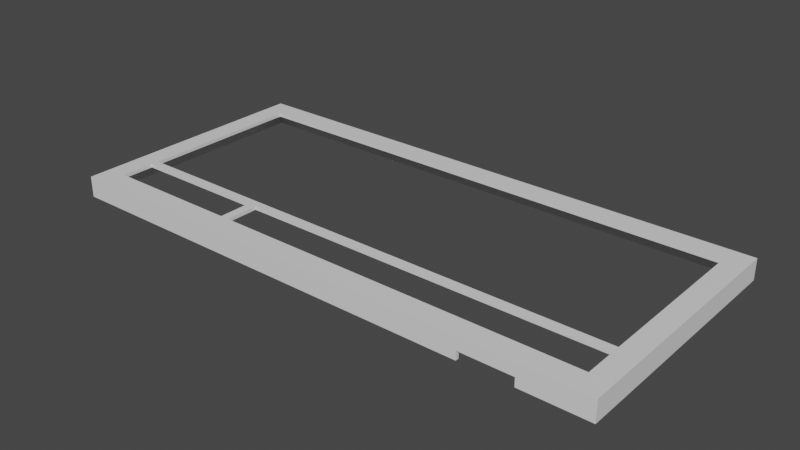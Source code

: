 # Source: T3100_Keyboard.blend  (saved by Blender 3.4.6; exported with 4.5.12 LTS)
import bpy
from mathutils import Matrix  # noqa: F401  (used for matrix-valued properties, if any)

bpy.ops.wm.read_factory_settings(use_empty=True)
scene = bpy.context.scene
scene.name = 'Scene'

# ---- collections
col_collection = bpy.data.collections.new('Collection'); scene.collection.children.link(col_collection)

# ---- materials (node trees are filled in below, after node groups)
mat_material = bpy.data.materials.new('Material')
mat_material.alpha_threshold = 0.0
mat_material.use_transparent_shadow = False
mat_material.roughness = 0.5
mat_material.line_color = (0.0, 0.0, 0.0, 1.0)

# ---- material node trees
mat_material.use_nodes = True; mat_material.node_tree.nodes.clear()
_N = mat_material.node_tree.nodes; _L = mat_material.node_tree.links
n0 = _N.new('ShaderNodeOutputMaterial'); n0.name = 'Material Output'; n0.location = (300, 300)
n1 = _N.new('ShaderNodeBsdfPrincipled'); n1.name = 'Principled BSDF'; n1.location = (10, 300)
n1.distribution = 'GGX'
n1.subsurface_method = 'RANDOM_WALK_SKIN'
n1.inputs[3].default_value = 1.45
n1.inputs[27].default_value = (0.0, 0.0, 0.0, 1.0)
n1.inputs[28].default_value = 1.0
_L.new(n1.outputs[0], n0.inputs[0])
n0.is_active_output = True

# ---- world
world_world = bpy.data.worlds.new('World'); scene.world = world_world
world_world.use_nodes = True; world_world.node_tree.nodes.clear()
_N = world_world.node_tree.nodes; _L = world_world.node_tree.links
n0 = _N.new('ShaderNodeOutputWorld'); n0.name = 'World Output'; n0.location = (300, 300)
n1 = _N.new('ShaderNodeBackground'); n1.name = 'Background'; n1.location = (10, 300)
n1.inputs[0].default_value = (0.05088, 0.05088, 0.05088, 1.0)
_L.new(n1.outputs[0], n0.inputs[0])
n0.is_active_output = True
world_world.color = (0.05088, 0.05088, 0.05088)
world_world.use_sun_shadow = False
world_world.sun_shadow_jitter_overblur = 0.0

# ---- meshes
me_cube = bpy.data.meshes.new('Cube')
me_cube.from_pydata([(159.0, 72.5, 7.5), (157.0, 70.5, -4.5), (159.0, -72.5, 7.5), (157.0, -70.5, -4.5), (-159.0, 72.5, 7.5), (-157.0, 70.5, -4.5), (-159.0, -72.5, 7.5), (-157.0, -70.5, -4.5), (-159.0, 72.5, -4.5), (-159.0, -72.5, -4.5), (159.0, 72.5, -4.5), (159.0, -72.5, -4.5), (-157.0, 70.5, 5.5), (-157.0, -70.5, 5.5), (157.0, 70.5, 5.5), (157.0, -70.5, 5.5), (-147.0, -36.0, 5.5), (-147.0, -36.0, 7.5), (-147.0, 60.0, 5.5), (-147.0, 60.0, 7.5), (-64.5, 60.0, 5.5), (-64.5, 60.0, 7.5), (147.0, 60.0, 5.5), (147.0, 60.0, 7.5), (147.0, -40.5, 5.5), (147.0, -40.5, 7.5), (147.0, -59.5, 5.5), (147.0, -59.5, 7.5), (-68.5, -59.5, 5.5), (-68.5, -59.5, 7.5), (-147.0, -59.5, 5.5), (-147.0, -59.5, 7.5), (-147.0, -40.5, 5.5), (-147.0, -40.5, 7.5), (147.0, -36.0, 5.5), (147.0, -36.0, 7.5), (-69.5, 60.0, 5.5), (-69.5, 60.0, 7.5), (-63.5, -59.5, 5.5), (-63.5, -59.5, 7.5), (-69.5, -36.0, 5.5), (-69.5, -36.0, 7.5), (-64.5, -36.0, 5.5), (-64.5, -36.0, 7.5), (-63.5, -40.5, 5.5), (-63.5, -40.5, 7.5), (-68.5, -40.5, 5.5), (-68.5, -40.5, 7.5), (128.3, 60.0, 7.5), (-130.5, -59.5, 7.5), (132.5, -59.5, 5.5), (-89.92, -40.5, 7.5), (91.0, -72.5, 0.5), (121.0, -72.5, 0.5), (91.0, -72.5, -4.5), (91.0, -72.5, -4.5), (121.0, -72.5, -4.5), (121.0, -72.5, -4.5), (91.0, -70.5, -4.5), (121.0, -70.5, -4.5), (91.0, -70.5, -4.5), (121.0, -70.5, -4.5), (91.0, -70.5, 0.5), (121.0, -70.5, 0.5)], [], [(25, 27, 2, 0, 23, 35, 43, 41, 17, 33, 51, 47, 45), (47, 29, 49, 31, 33, 17, 19, 37, 21, 48, 23, 0, 4, 6, 2, 27, 39, 45), (11, 2, 6, 9, 54, 55, 52, 53, 56, 57), (9, 6, 4, 8), (1, 3, 15, 14), (10, 0, 2, 11), (8, 4, 0, 10), (5, 7, 9, 8), (1, 5, 8, 10), (59, 3, 11, 57), (7, 58, 54, 9), (3, 1, 10, 11), (26, 15, 13, 12, 14, 22, 20, 36, 18, 16, 40, 46, 32, 30, 28, 38, 50), (14, 15, 26, 24, 44, 38, 28, 46, 40, 42, 34, 22), (5, 1, 14, 12), (58, 7, 13, 15, 3, 59, 61, 63, 62, 60), (7, 5, 12, 13), (17, 16, 18, 19), (48, 21, 20, 22, 23), (26, 27, 25, 24), (49, 29, 28, 30, 31), (31, 30, 32, 33), (34, 35, 23, 22), (19, 18, 36, 37), (50, 38, 39, 27, 26), (37, 36, 20, 21), (16, 17, 41, 40), (40, 41, 43, 42), (42, 43, 35, 34), (45, 44, 24, 25), (51, 33, 32, 46, 47), (39, 38, 44, 45), (28, 29, 47, 46), (62, 52, 55, 60), (61, 56, 53, 63), (53, 52, 62, 63), (55, 54, 58, 60), (56, 61, 59, 57)])
me_cube.polygons.foreach_set('material_index', [0, 0, 0, 0, 0, 0, 0, 0, 0, 0, 0, 0, 0, 0, 0, 0, 0, 568, 568, 568, 568, 568, 568, 568, 568, 568, 568, 568, 568, 568, 568, 568, 568, 568, 568, 568, 568, 568])
_uv = me_cube.uv_layers.new(name='UVMap')
_uv.uv.foreach_set('vector', [0.6356, 0.6957, 0.6356, 0.7276, 0.625, 0.75, 0.625, 0.5, 0.6356, 0.5241, 0.6356, 0.6871, 0.8007, 0.6871, 0.8046, 0.6871, 0.8636, 0.6871, 0.8636, 0.6957, 0.8207, 0.6957, 0.8046, 0.6957, 0.8007, 0.6957, 0.8046, 0.6957, 0.8046, 0.7276, 0.8526, 0.7276, 0.8636, 0.7276, 0.8636, 0.6957, 0.8636, 0.6871, 0.8636, 0.5241, 0.8046, 0.5241, 0.8007, 0.5241, 0.6491, 0.5241, 0.6356, 0.5241, 0.625, 0.5, 0.875, 0.5, 0.875, 0.75, 0.625, 0.75, 0.6356, 0.7276, 0.8007, 0.7276, 0.8007, 0.6957, 0.375, 0.75, 0.625, 0.75, 0.625, 1.0, 0.375, 1.0, 0.375, 0.8035, 0.375, 0.8035, 0.4792, 0.8035, 0.4792, 0.7799, 0.375, 0.7799, 0.375, 0.7799, 0.375, 0.0, 0.625, 0.0, 0.625, 0.25, 0.375, 0.25, 0.3735, 0.5034, 0.3735, 0.7466, 0.3735, 0.7466, 0.3735, 0.5034, 0.375, 0.5, 0.625, 0.5, 0.625, 0.75, 0.375, 0.75, 0.375, 0.25, 0.625, 0.25, 0.625, 0.5, 0.375, 0.5, 0.1265, 0.5034, 0.1265, 0.7466, 0.125, 0.75, 0.125, 0.5, 0.3735, 0.5034, 0.1265, 0.5034, 0.125, 0.5, 0.375, 0.5, 0.3452, 0.7466, 0.3735, 0.7466, 0.375, 0.75, 0.3451, 0.75, 0.1265, 0.7466, 0.3216, 0.7466, 0.3215, 0.75, 0.125, 0.75, 0.3735, 0.7466, 0.3735, 0.5034, 0.375, 0.5, 0.375, 0.75, 0.3644, 0.7276, 0.3735, 0.7466, 0.1265, 0.7466, 0.1265, 0.5034, 0.3735, 0.5034, 0.3644, 0.5241, 0.1993, 0.5241, 0.1953, 0.5241, 0.1364, 0.5241, 0.1364, 0.6871, 0.1953, 0.6871, 0.1953, 0.6957, 0.1364, 0.6957, 0.1364, 0.7276, 0.1953, 0.7276, 0.1993, 0.7276, 0.3542, 0.7276, 0.3735, 0.5034, 0.3735, 0.7466, 0.3644, 0.7276, 0.3644, 0.6957, 0.1993, 0.6957, 0.1993, 0.7276, 0.1953, 0.7276, 0.1953, 0.6957, 0.1953, 0.6871, 0.1993, 0.6871, 0.3644, 0.6871, 0.3644, 0.5241, 0.1265, 0.5034, 0.3735, 0.5034, 0.3735, 0.5034, 0.1265, 0.5034, 0.3216, 0.7466, 0.1265, 0.7466, 0.1265, 0.7466, 0.3735, 0.7466, 0.3735, 0.7466, 0.3452, 0.7466, 0.3452, 0.7466, 0.3452, 0.7466, 0.3216, 0.7466, 0.3216, 0.7466, 0.1265, 0.7466, 0.1265, 0.5034, 0.1265, 0.5034, 0.1265, 0.7466, 0.5523, 0.1875, 0.5246, 0.1875, 0.5246, 0.25, 0.5523, 0.25, 0.5523, 0.4949, 0.5523, 0.4375, 0.5246, 0.4375, 0.5246, 0.5, 0.5523, 0.5, 0.5246, 0.75, 0.5523, 0.75, 0.5523, 0.625, 0.5246, 0.625, 0.5523, 0.9766, 0.5523, 0.875, 0.5246, 0.875, 0.5246, 1.0, 0.5523, 1.0, 0.5523, 0.0, 0.5246, 0.0, 0.5246, 0.125, 0.5523, 0.125, 0.5246, 0.5625, 0.5523, 0.5625, 0.5523, 0.5, 0.5246, 0.5, 0.5523, 0.25, 0.5246, 0.25, 0.5246, 0.375, 0.5523, 0.375, 0.5246, 0.7539, 0.5246, 0.8125, 0.5523, 0.8125, 0.5523, 0.75, 0.5246, 0.75, 0.5523, 0.375, 0.5246, 0.375, 0.5246, 0.4375, 0.5523, 0.4375, 0.6741, 0.4118, 0.7297, 0.4535, 0.6047, 0.5625, 0.5491, 0.5625, 0.5491, 0.5625, 0.6047, 0.5625, 0.5785, 0.5625, 0.5368, 0.5625, 0.5368, 0.5625, 0.5785, 0.5625, 0.5523, 0.5625, 0.5246, 0.5625, 0.5785, 0.625, 0.5368, 0.625, 0.5246, 0.625, 0.5523, 0.625, 0.6387, 0.5848, 0.7297, 0.4797, 0.6741, 0.4241, 0.5491, 0.625, 0.6047, 0.625, 0.5785, 0.75, 0.5368, 0.75, 0.5368, 0.625, 0.5785, 0.625, 0.5246, 0.875, 0.5523, 0.875, 0.6047, 0.625, 0.5491, 0.625, 0.625, 0.125, 0.625, 0.075, 0.375, 0.075, 0.375, 0.125, 0.375, 0.625, 0.375, 0.675, 0.625, 0.675, 0.625, 0.625, 0.625, 0.675, 0.875, 0.675, 0.875, 0.625, 0.625, 0.625, 0.375, 0.075, 0.375, 0.075, 0.375, 0.125, 0.375, 0.125, 0.375, 0.675, 0.375, 0.625, 0.375, 0.625, 0.375, 0.675])
me_cube.materials.append(mat_material)
me_cube.use_mirror_vertex_groups = False
me_cube.update()

# ---- objects
ob_cube = bpy.data.objects.new('Cube', me_cube)

# ---- transforms, parenting, visibility, modifiers, constraints
ob_cube.location = (0.0, 0.0, 0.0)
ob_cube.lock_rotations_4d = False
ob_cube.empty_display_type = 'ARROWS'
ob_cube.lineart.crease_threshold = 0.0

# ---- collection membership
col_collection.objects.link(ob_cube)

# ---- scene / render settings (as saved in the file)
scene.frame_start = 1; scene.frame_end = 250; scene.frame_set(22)
scene.render.engine = 'BLENDER_EEVEE_NEXT'
scene.cycles.sampling_pattern = 'TABULATED_SOBOL'
scene.cycles.use_light_tree = False
scene.view_settings.view_transform = 'Filmic'
scene.unit_settings.scale_length = 0.001
bpy.context.view_layer.update()

# ---- added for rendering (the .blend has no active camera and no usable light): camera, sun
cam_auto = bpy.data.cameras.new('AutoCamera')
cam_auto.lens = 50.0
cam_auto.sensor_width = 36.0
cam_auto.clip_end = 5678.37
ob_auto_camera = bpy.data.objects.new('AutoCamera', cam_auto)
scene.collection.objects.link(ob_auto_camera)
ob_auto_camera.location = (323.555, -388.266, 260.344)
ob_auto_camera.rotation_euler = (1.09748, -7.21219e-08, 0.694738)
scene.camera = ob_auto_camera
light_auto_sun = bpy.data.lights.new('AutoSun', 'SUN')
light_auto_sun.energy = 3.0
light_auto_sun.angle = 0.0523599
ob_auto_sun = bpy.data.objects.new('AutoSun', light_auto_sun)
scene.collection.objects.link(ob_auto_sun)
ob_auto_sun.rotation_euler = (0.872665, 0.174533, 0.523599)
bpy.context.view_layer.update()
